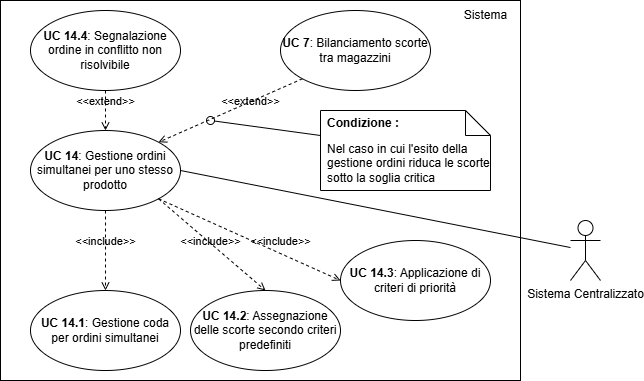

The diagram above was exported from draw.io. Its source (the exported page's mxGraphModel, read from the mxfile embedded in the PNG):
<mxGraphModel dx="1442" dy="785" grid="1" gridSize="10" guides="1" tooltips="1" connect="1" arrows="1" fold="1" page="1" pageScale="1" pageWidth="827" pageHeight="1169" math="0" shadow="0">
  <root>
    <mxCell id="0" />
    <mxCell id="1" parent="0" />
    <mxCell id="ryDzuqjesMGG8D_P2NUp-1" value="" style="rounded=0;whiteSpace=wrap;html=1;" parent="1" vertex="1">
      <mxGeometry x="120" y="190" width="520" height="380" as="geometry" />
    </mxCell>
    <mxCell id="ryDzuqjesMGG8D_P2NUp-2" value="&lt;b&gt;UC 14&lt;/b&gt;: Gestione ordini simultanei per uno stesso prodotto" style="ellipse;whiteSpace=wrap;html=1;" parent="1" vertex="1">
      <mxGeometry x="150" y="320" width="150" height="80" as="geometry" />
    </mxCell>
    <mxCell id="ryDzuqjesMGG8D_P2NUp-3" value="Sistema" style="text;html=1;align=center;verticalAlign=middle;resizable=0;points=[];autosize=1;strokeColor=none;fillColor=none;" parent="1" vertex="1">
      <mxGeometry x="570" y="190" width="70" height="30" as="geometry" />
    </mxCell>
    <mxCell id="ryDzuqjesMGG8D_P2NUp-4" value="&lt;b&gt;UC 14.3&lt;/b&gt;: Applicazione di criteri di priorità" style="ellipse;whiteSpace=wrap;html=1;" parent="1" vertex="1">
      <mxGeometry x="460" y="430" width="150" height="80" as="geometry" />
    </mxCell>
    <mxCell id="ryDzuqjesMGG8D_P2NUp-5" value="&lt;b&gt;UC 14.2&lt;/b&gt;: Assegnazione delle scorte secondo criteri predefiniti" style="ellipse;whiteSpace=wrap;html=1;" parent="1" vertex="1">
      <mxGeometry x="310" y="480" width="150" height="80" as="geometry" />
    </mxCell>
    <mxCell id="ryDzuqjesMGG8D_P2NUp-6" value="&lt;b&gt;UC 14.1&lt;/b&gt;: Gestione coda per ordini simultanei" style="ellipse;whiteSpace=wrap;html=1;" parent="1" vertex="1">
      <mxGeometry x="150" y="480" width="150" height="80" as="geometry" />
    </mxCell>
    <mxCell id="ryDzuqjesMGG8D_P2NUp-7" value="&amp;lt;&amp;lt;include&amp;gt;&amp;gt;" style="html=1;verticalAlign=bottom;labelBackgroundColor=none;endArrow=open;endFill=0;dashed=1;rounded=0;exitX=0.5;exitY=1;exitDx=0;exitDy=0;entryX=0.5;entryY=0;entryDx=0;entryDy=0;" parent="1" source="ryDzuqjesMGG8D_P2NUp-2" target="ryDzuqjesMGG8D_P2NUp-6" edge="1">
      <mxGeometry width="160" relative="1" as="geometry">
        <mxPoint x="337" y="398" as="sourcePoint" />
        <mxPoint x="395" y="490" as="targetPoint" />
      </mxGeometry>
    </mxCell>
    <mxCell id="ryDzuqjesMGG8D_P2NUp-8" value="&amp;lt;&amp;lt;include&amp;gt;&amp;gt;" style="html=1;verticalAlign=bottom;labelBackgroundColor=none;endArrow=open;endFill=0;dashed=1;rounded=0;exitX=1;exitY=1;exitDx=0;exitDy=0;entryX=0.5;entryY=0;entryDx=0;entryDy=0;" parent="1" source="ryDzuqjesMGG8D_P2NUp-2" target="ryDzuqjesMGG8D_P2NUp-5" edge="1">
      <mxGeometry x="0.0378" y="-5" width="160" relative="1" as="geometry">
        <mxPoint x="370" y="420" as="sourcePoint" />
        <mxPoint x="352" y="487" as="targetPoint" />
        <mxPoint as="offset" />
      </mxGeometry>
    </mxCell>
    <mxCell id="ryDzuqjesMGG8D_P2NUp-9" value="&lt;b&gt;UC 14.4&lt;/b&gt;: Segnalazione ordine in conflitto non risolvibile" style="ellipse;whiteSpace=wrap;html=1;" parent="1" vertex="1">
      <mxGeometry x="150" y="200" width="150" height="80" as="geometry" />
    </mxCell>
    <mxCell id="ryDzuqjesMGG8D_P2NUp-10" value="&amp;lt;&amp;lt;extend&amp;gt;&amp;gt;" style="html=1;verticalAlign=bottom;labelBackgroundColor=none;endArrow=open;endFill=0;dashed=1;rounded=0;exitX=0.5;exitY=1;exitDx=0;exitDy=0;entryX=0.5;entryY=0;entryDx=0;entryDy=0;" parent="1" source="ryDzuqjesMGG8D_P2NUp-9" target="ryDzuqjesMGG8D_P2NUp-2" edge="1">
      <mxGeometry x="-0.0056" width="160" relative="1" as="geometry">
        <mxPoint x="359" y="370" as="sourcePoint" />
        <mxPoint x="327" y="332" as="targetPoint" />
        <mxPoint as="offset" />
      </mxGeometry>
    </mxCell>
    <mxCell id="ryDzuqjesMGG8D_P2NUp-11" value="&amp;lt;&amp;lt;extend&amp;gt;&amp;gt;" style="html=1;verticalAlign=bottom;labelBackgroundColor=none;endArrow=open;endFill=0;dashed=1;rounded=0;exitX=0;exitY=1;exitDx=0;exitDy=0;entryX=1;entryY=0;entryDx=0;entryDy=0;" parent="1" source="ryDzuqjesMGG8D_P2NUp-13" target="ryDzuqjesMGG8D_P2NUp-2" edge="1">
      <mxGeometry x="-0.2326" y="8" width="160" relative="1" as="geometry">
        <mxPoint x="199" y="275" as="sourcePoint" />
        <mxPoint x="284" y="330" as="targetPoint" />
        <mxPoint as="offset" />
      </mxGeometry>
    </mxCell>
    <mxCell id="ryDzuqjesMGG8D_P2NUp-12" value="&amp;lt;&amp;lt;include&amp;gt;&amp;gt;" style="html=1;verticalAlign=bottom;labelBackgroundColor=none;endArrow=open;endFill=0;dashed=1;rounded=0;exitX=1;exitY=1;exitDx=0;exitDy=0;entryX=0;entryY=0.5;entryDx=0;entryDy=0;" parent="1" source="ryDzuqjesMGG8D_P2NUp-2" target="ryDzuqjesMGG8D_P2NUp-4" edge="1">
      <mxGeometry x="0.328" y="3" width="160" relative="1" as="geometry">
        <mxPoint x="284" y="410" as="sourcePoint" />
        <mxPoint x="375" y="490" as="targetPoint" />
        <mxPoint as="offset" />
      </mxGeometry>
    </mxCell>
    <mxCell id="ryDzuqjesMGG8D_P2NUp-13" value="&lt;b&gt;UC 7&lt;/b&gt;: Bilanciamento scorte tra magazzini" style="ellipse;whiteSpace=wrap;html=1;" parent="1" vertex="1">
      <mxGeometry x="400" y="200" width="150" height="80" as="geometry" />
    </mxCell>
    <mxCell id="bf_6v-HLgfHtO0Y5rVww-1" value="Nel caso in cui l'esito della gestione ordini riduca le scorte sotto la soglia critica" style="shape=note2;boundedLbl=1;whiteSpace=wrap;html=1;size=25;verticalAlign=top;align=left;spacingLeft=5;" parent="1" vertex="1">
      <mxGeometry x="440" y="300" width="170" height="80" as="geometry" />
    </mxCell>
    <mxCell id="bf_6v-HLgfHtO0Y5rVww-2" value="&lt;b&gt;Condizione :&lt;/b&gt;" style="resizeWidth=1;part=1;strokeColor=none;fillColor=none;align=left;spacingLeft=5;whiteSpace=wrap;html=1;" parent="bf_6v-HLgfHtO0Y5rVww-1" vertex="1">
      <mxGeometry width="170" height="25" relative="1" as="geometry" />
    </mxCell>
    <mxCell id="bf_6v-HLgfHtO0Y5rVww-3" style="edgeStyle=orthogonalEdgeStyle;rounded=0;orthogonalLoop=1;jettySize=auto;html=1;exitX=0.5;exitY=1;exitDx=0;exitDy=0;" parent="bf_6v-HLgfHtO0Y5rVww-1" source="bf_6v-HLgfHtO0Y5rVww-2" target="bf_6v-HLgfHtO0Y5rVww-2" edge="1">
      <mxGeometry relative="1" as="geometry" />
    </mxCell>
    <mxCell id="kVGNjEzx6UCmzbws-36D-1" value="" style="html=1;verticalAlign=bottom;labelBackgroundColor=none;endArrow=oval;endFill=0;endSize=8;rounded=0;exitX=0;exitY=1;exitDx=0;exitDy=0;" parent="1" source="bf_6v-HLgfHtO0Y5rVww-2" edge="1">
      <mxGeometry width="160" relative="1" as="geometry">
        <mxPoint x="230" y="190" as="sourcePoint" />
        <mxPoint x="330" y="310" as="targetPoint" />
      </mxGeometry>
    </mxCell>
    <mxCell id="jOByDuwxqtisGvwyoSL7-1" value="&lt;div&gt;Sistema Centralizzato&lt;/div&gt;&lt;div&gt;&lt;br&gt;&lt;/div&gt;&lt;div&gt;&lt;br&gt;&lt;/div&gt;" style="shape=umlActor;verticalLabelPosition=bottom;verticalAlign=top;html=1;outlineConnect=0;" parent="1" vertex="1">
      <mxGeometry x="690" y="410.00000000000006" width="30" height="60" as="geometry" />
    </mxCell>
    <mxCell id="jOByDuwxqtisGvwyoSL7-2" value="" style="endArrow=none;html=1;rounded=0;exitX=1;exitY=0.5;exitDx=0;exitDy=0;" parent="1" source="ryDzuqjesMGG8D_P2NUp-2" target="jOByDuwxqtisGvwyoSL7-1" edge="1">
      <mxGeometry width="50" height="50" relative="1" as="geometry">
        <mxPoint x="320" y="290" as="sourcePoint" />
        <mxPoint x="852.45" y="783.9200000000001" as="targetPoint" />
      </mxGeometry>
    </mxCell>
  </root>
</mxGraphModel>